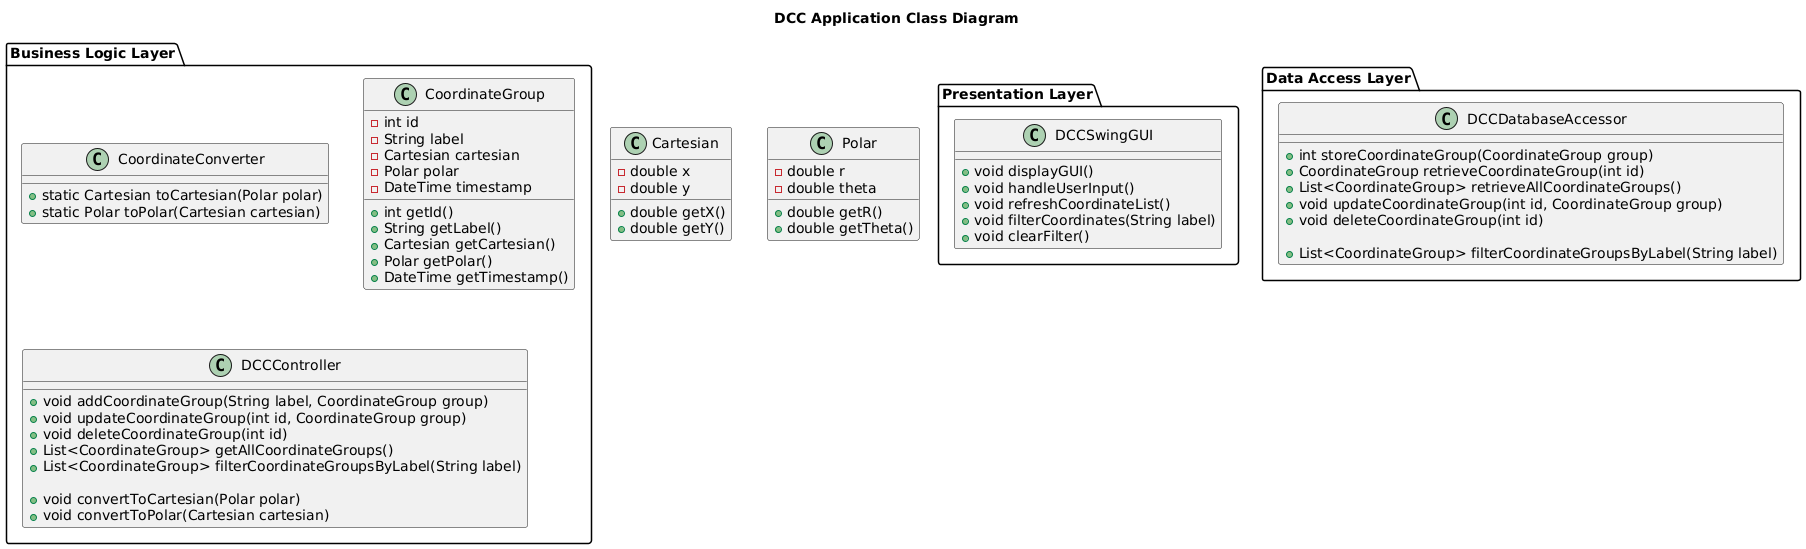

The diagram above was rendered by PlantUML. Its source (embedded in the PNG):
@startuml DCC_Application_Class_Diagram
title DCC Application Class Diagram

package "Presentation Layer" {
    class DCCSwingGUI {
        + void displayGUI()
        + void handleUserInput()
        + void refreshCoordinateList()
        + void filterCoordinates(String label)
        + void clearFilter()
    }
}

package "Business Logic Layer" {
    class CoordinateConverter {
        + static Cartesian toCartesian(Polar polar)
        + static Polar toPolar(Cartesian cartesian)
    }

    class CoordinateGroup {
        - int id
        - String label
        - Cartesian cartesian
        - Polar polar
        - DateTime timestamp
        
        + int getId()
        + String getLabel()
        + Cartesian getCartesian()
        + Polar getPolar()
        + DateTime getTimestamp()
    }

    class DCCController {
        + void addCoordinateGroup(String label, CoordinateGroup group)
        + void updateCoordinateGroup(int id, CoordinateGroup group)
        + void deleteCoordinateGroup(int id)
        + List<CoordinateGroup> getAllCoordinateGroups()
        + List<CoordinateGroup> filterCoordinateGroupsByLabel(String label)
        
        + void convertToCartesian(Polar polar)
        + void convertToPolar(Cartesian cartesian)
    }
}

package "Data Access Layer" {
    class DCCDatabaseAccessor {
        + int storeCoordinateGroup(CoordinateGroup group)
        + CoordinateGroup retrieveCoordinateGroup(int id)
        + List<CoordinateGroup> retrieveAllCoordinateGroups()
        + void updateCoordinateGroup(int id, CoordinateGroup group)
        + void deleteCoordinateGroup(int id)
        
        + List<CoordinateGroup> filterCoordinateGroupsByLabel(String label)
    }
}

class Cartesian {
    - double x
    - double y
    
    + double getX()
    + double getY()
}

class Polar {
    - double r
    - double theta
    
    + double getR()
    + double getTheta()
}

'DCCSwingGUI' uses 'DCCController'
'DCCController' uses 'CoordinateConverter'
'DCCController' uses 'DCCDatabaseAccessor'

'DCCDatabaseAccessor' --* 'CoordinateGroup'

@enduml